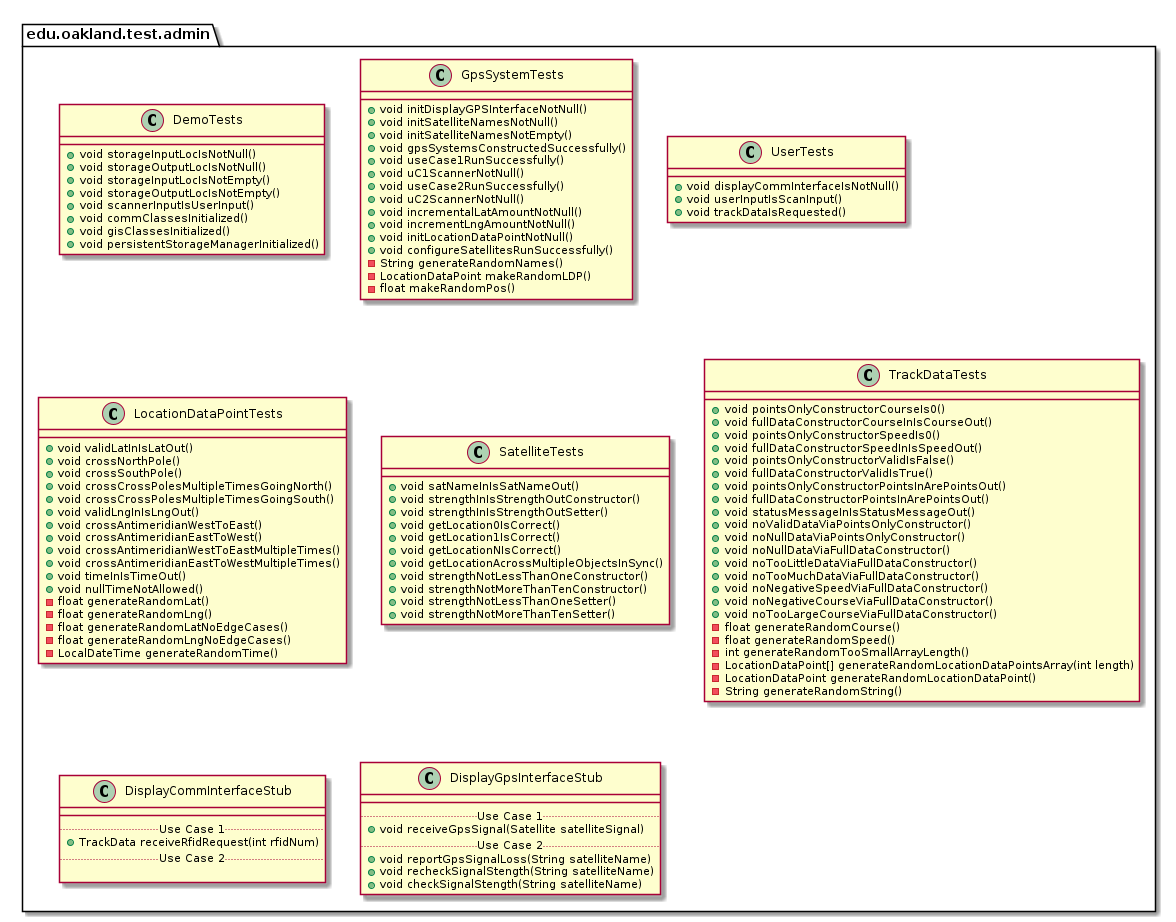

The diagram above was rendered by PlantUML. Its source (embedded in the PNG):
@startuml AdminTestPackage

package edu.oakland.test.admin {
    
}


package edu.oakland.test.admin {
    class DemoTests {
        + void storageInputLocIsNotNull()
        + void storageOutputLocIsNotNull()
        + void storageInputLocIsNotEmpty()
        + void storageOutputLocIsNotEmpty()
        + void scannerInputIsUserInput()
        + void commClassesInitialized()
        + void gisClassesInitialized()
        + void persistentStorageManagerInitialized()
    }
}


package edu.oakland.test.admin {
    class GpsSystemTests {
        + void initDisplayGPSInterfaceNotNull()
        + void initSatelliteNamesNotNull()
        + void initSatelliteNamesNotEmpty()
        + void gpsSystemsConstructedSuccessfully()
        + void useCase1RunSuccessfully()
        + void uC1ScannerNotNull()
        + void useCase2RunSuccessfully()
        + void uC2ScannerNotNull()
        + void incrementalLatAmountNotNull()
        + void incrementLngAmountNotNull()
        + void initLocationDataPointNotNull()
        + void configureSatellitesRunSuccessfully()
        - String generateRandomNames()
        - LocationDataPoint makeRandomLDP()
        - float makeRandomPos()
    }
}


package edu.oakland.test.admin {
    class UserTests {
        + void displayCommInterfaceIsNotNull()
        + void userInputIsScanInput()
        + void trackDataIsRequested()
    }
}


package edu.oakland.test.admin {
    class LocationDataPointTests {
        + void validLatInIsLatOut()
        + void crossNorthPole()
        + void crossSouthPole()
        + void crossCrossPolesMultipleTimesGoingNorth()
        + void crossCrossPolesMultipleTimesGoingSouth()
        + void validLngInIsLngOut()
        + void crossAntimeridianWestToEast()
        + void crossAntimeridianEastToWest()
        + void crossAntimeridianWestToEastMultipleTimes()
        + void crossAntimeridianEastToWestMultipleTimes()
        + void timeInIsTimeOut()
        + void nullTimeNotAllowed()
        - float generateRandomLat()
        - float generateRandomLng()
        - float generateRandomLatNoEdgeCases()
        - float generateRandomLngNoEdgeCases()
        - LocalDateTime generateRandomTime()
    }
}


package edu.oakland.test.admin {
    class SatelliteTests {
       + void satNameInIsSatNameOut()
       + void strengthInIsStrengthOutConstructor()
       + void strengthInIsStrengthOutSetter()
       + void getLocation0IsCorrect()
       + void getLocation1IsCorrect()
       + void getLocationNIsCorrect()
       + void getLocationAcrossMultipleObjectsInSync()
       + void strengthNotLessThanOneConstructor()
       + void strengthNotMoreThanTenConstructor()
       + void strengthNotLessThanOneSetter()
       + void strengthNotMoreThanTenSetter()
    }
}


package edu.oakland.test.admin {
    class TrackDataTests {
        + void pointsOnlyConstructorCourseIs0()
        + void fullDataConstructorCourseInIsCourseOut()
        + void pointsOnlyConstructorSpeedIs0()
        + void fullDataConstructorSpeedInIsSpeedOut()
        + void pointsOnlyConstructorValidIsFalse()
        + void fullDataConstructorValidIsTrue()
        + void pointsOnlyConstructorPointsInArePointsOut()
        + void fullDataConstructorPointsInArePointsOut()
        + void statusMessageInIsStatusMessageOut()
        + void noValidDataViaPointsOnlyConstructor()
        + void noNullDataViaPointsOnlyConstructor()
        + void noNullDataViaFullDataConstructor()
        + void noTooLittleDataViaFullDataConstructor()
        + void noTooMuchDataViaFullDataConstructor()
        + void noNegativeSpeedViaFullDataConstructor()
        + void noNegativeCourseViaFullDataConstructor()
        + void noTooLargeCourseViaFullDataConstructor()
        - float generateRandomCourse()
        - float generateRandomSpeed()
        - int generateRandomTooSmallArrayLength()
        - LocationDataPoint[] generateRandomLocationDataPointsArray(int length)
        - LocationDataPoint generateRandomLocationDataPoint()
        - String generateRandomString()
    }
}


package edu.oakland.test.admin {
    class DisplayCommInterfaceStub {
        __
        .. Use Case 1 ..
        + TrackData receiveRfidRequest(int rfidNum)
        .. Use Case 2 ..

    }
}


package edu.oakland.test.admin {
    class DisplayGpsInterfaceStub {
        __
        .. Use Case 1 ..
        + void receiveGpsSignal(Satellite satelliteSignal)
        .. Use Case 2 ..
        + void reportGpsSignalLoss(String satelliteName)
        + void recheckSignalStength(String satelliteName)
        + void checkSignalStength(String satelliteName)
    }
}


@enduml